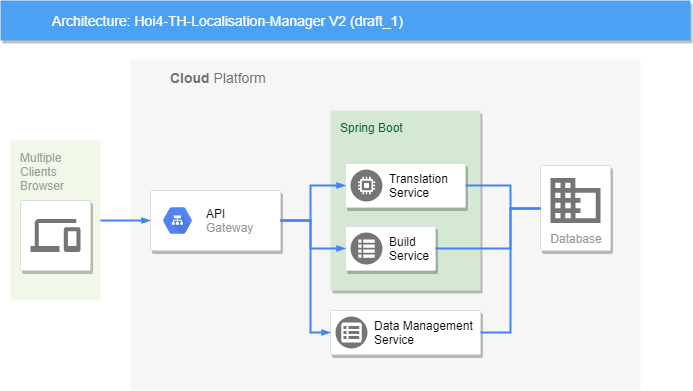

The diagram above was exported from draw.io. Its source (the exported page's mxGraphModel, read from the mxfile embedded in the PNG):
<mxGraphModel dx="1408" dy="699" grid="1" gridSize="10" guides="1" tooltips="1" connect="1" arrows="1" fold="1" page="1" pageScale="1" pageWidth="1169" pageHeight="827" background="#ffffff" math="0" shadow="0">
  <root>
    <mxCell id="0" />
    <mxCell id="1" parent="0" />
    <mxCell id="14" value="&lt;b&gt;Cloud&lt;/b&gt; Platform" style="fillColor=#F6F6F6;strokeColor=none;shadow=0;gradientColor=none;fontSize=14;align=left;spacing=10;fontColor=#717171;9E9E9E;verticalAlign=top;spacingTop=-4;fontStyle=0;spacingLeft=30;html=1;" parent="1" vertex="1">
      <mxGeometry x="390" y="99" width="510" height="331" as="geometry" />
    </mxCell>
    <mxCell id="997" value="Multiple&lt;br&gt;Clients&lt;br&gt;Browser" style="rounded=1;absoluteArcSize=1;arcSize=2;html=1;strokeColor=none;gradientColor=none;shadow=0;dashed=0;fontSize=12;fontColor=#9E9E9E;align=left;verticalAlign=top;spacing=10;spacingTop=-4;fillColor=#F1F8E9;" parent="1" vertex="1">
      <mxGeometry x="270" y="180" width="90" height="160" as="geometry" />
    </mxCell>
    <mxCell id="818" value="Architecture: Hoi4-TH-Localisation-Manager V2 (draft_1)" style="fillColor=#4DA1F5;strokeColor=none;shadow=1;gradientColor=none;fontSize=14;align=left;spacingLeft=50;fontColor=#ffffff;html=1;" parent="1" vertex="1">
      <mxGeometry x="260" y="40" width="690" height="40" as="geometry" />
    </mxCell>
    <mxCell id="998" style="edgeStyle=elbowEdgeStyle;rounded=0;elbow=vertical;html=1;labelBackgroundColor=none;startFill=1;startSize=4;endArrow=blockThin;endFill=1;endSize=4;jettySize=auto;orthogonalLoop=1;strokeColor=#4284F3;strokeWidth=2;fontSize=12;fontColor=#000000;align=left;dashed=0;" parent="1" source="997" target="989" edge="1">
      <mxGeometry relative="1" as="geometry" />
    </mxCell>
    <mxCell id="989" value="" style="strokeColor=#dddddd;fillColor=#ffffff;shadow=1;strokeWidth=1;rounded=1;absoluteArcSize=1;arcSize=2;fontSize=11;fontColor=#9E9E9E;align=center;html=1;" parent="1" vertex="1">
      <mxGeometry x="410" y="230" width="130" height="60" as="geometry" />
    </mxCell>
    <mxCell id="990" value="&lt;font color=&quot;#000000&quot;&gt;API&lt;/font&gt;&lt;br&gt;Gateway" style="dashed=0;connectable=0;html=1;fillColor=#5184F3;strokeColor=none;shape=mxgraph.gcp2.hexIcon;prIcon=cloud_load_balancing;part=1;labelPosition=right;verticalLabelPosition=middle;align=left;verticalAlign=middle;spacingLeft=5;fontColor=#999999;fontSize=12;" parent="989" vertex="1">
      <mxGeometry y="0.5" width="44" height="39" relative="1" as="geometry">
        <mxPoint x="5" y="-19.5" as="offset" />
      </mxGeometry>
    </mxCell>
    <mxCell id="eXpfmJ_8P9pYRH6ey1ZM-1001" value="" style="strokeColor=#dddddd;shadow=1;strokeWidth=1;rounded=1;absoluteArcSize=1;arcSize=2;labelPosition=center;verticalLabelPosition=middle;align=center;verticalAlign=bottom;spacingLeft=0;fontColor=#999999;fontSize=12;whiteSpace=wrap;spacingBottom=2;" vertex="1" parent="1">
      <mxGeometry x="280" y="240" width="70" height="70" as="geometry" />
    </mxCell>
    <mxCell id="eXpfmJ_8P9pYRH6ey1ZM-1002" value="" style="dashed=0;connectable=0;html=1;fillColor=#757575;strokeColor=none;shape=mxgraph.gcp2.desktop_and_mobile;part=1;" vertex="1" parent="eXpfmJ_8P9pYRH6ey1ZM-1001">
      <mxGeometry x="0.5" width="50" height="33" relative="1" as="geometry">
        <mxPoint x="-25" y="18.5" as="offset" />
      </mxGeometry>
    </mxCell>
    <mxCell id="eXpfmJ_8P9pYRH6ey1ZM-1007" value="Database" style="strokeColor=#dddddd;shadow=1;strokeWidth=1;rounded=1;absoluteArcSize=1;arcSize=2;labelPosition=center;verticalLabelPosition=middle;align=center;verticalAlign=bottom;spacingLeft=0;fontColor=#999999;fontSize=12;whiteSpace=wrap;spacingBottom=2;" vertex="1" parent="1">
      <mxGeometry x="800" y="205" width="70" height="85" as="geometry" />
    </mxCell>
    <mxCell id="eXpfmJ_8P9pYRH6ey1ZM-1008" value="" style="dashed=0;connectable=0;html=1;fillColor=#757575;strokeColor=none;shape=mxgraph.gcp2.database;part=1;" vertex="1" parent="eXpfmJ_8P9pYRH6ey1ZM-1007">
      <mxGeometry x="0.5" width="50" height="45" relative="1" as="geometry">
        <mxPoint x="-25" y="12.5" as="offset" />
      </mxGeometry>
    </mxCell>
    <mxCell id="eXpfmJ_8P9pYRH6ey1ZM-1017" value="Spring Boot" style="rounded=1;absoluteArcSize=1;arcSize=2;html=1;strokeColor=none;shadow=1;dashed=0;fontSize=12;align=left;verticalAlign=top;spacing=10;spacingTop=-4;fillColor=#d5e8d4;fontColor=#006633;" vertex="1" parent="1">
      <mxGeometry x="590" y="150" width="150" height="180" as="geometry" />
    </mxCell>
    <mxCell id="eXpfmJ_8P9pYRH6ey1ZM-1009" value="" style="strokeColor=#dddddd;shadow=1;strokeWidth=1;rounded=1;absoluteArcSize=1;arcSize=2;" vertex="1" parent="1">
      <mxGeometry x="605" y="266" width="90" height="44" as="geometry" />
    </mxCell>
    <mxCell id="eXpfmJ_8P9pYRH6ey1ZM-1010" value="Build&lt;br&gt;Service" style="dashed=0;connectable=0;html=1;fillColor=#757575;strokeColor=none;shape=mxgraph.gcp2.task_queues;part=1;labelPosition=right;verticalLabelPosition=middle;align=left;verticalAlign=middle;spacingLeft=5;fontSize=12;" vertex="1" parent="eXpfmJ_8P9pYRH6ey1ZM-1009">
      <mxGeometry y="0.5" width="32" height="32" relative="1" as="geometry">
        <mxPoint x="5" y="-16" as="offset" />
      </mxGeometry>
    </mxCell>
    <mxCell id="eXpfmJ_8P9pYRH6ey1ZM-1013" value="" style="strokeColor=#dddddd;shadow=1;strokeWidth=1;rounded=1;absoluteArcSize=1;arcSize=2;" vertex="1" parent="1">
      <mxGeometry x="590" y="350" width="150" height="44" as="geometry" />
    </mxCell>
    <mxCell id="eXpfmJ_8P9pYRH6ey1ZM-1014" value="Data Management&lt;br&gt;Service" style="dashed=0;connectable=0;html=1;fillColor=#757575;strokeColor=none;shape=mxgraph.gcp2.external_payment_form;part=1;labelPosition=right;verticalLabelPosition=middle;align=left;verticalAlign=middle;spacingLeft=5;fontSize=12;" vertex="1" parent="eXpfmJ_8P9pYRH6ey1ZM-1013">
      <mxGeometry y="0.5" width="32" height="32" relative="1" as="geometry">
        <mxPoint x="5" y="-16" as="offset" />
      </mxGeometry>
    </mxCell>
    <mxCell id="eXpfmJ_8P9pYRH6ey1ZM-1011" value="" style="strokeColor=#dddddd;shadow=1;strokeWidth=1;rounded=1;absoluteArcSize=1;arcSize=2;" vertex="1" parent="1">
      <mxGeometry x="605" y="203" width="120" height="44" as="geometry" />
    </mxCell>
    <mxCell id="eXpfmJ_8P9pYRH6ey1ZM-1012" value="Translation&lt;br&gt;Service" style="dashed=0;connectable=0;html=1;fillColor=#757575;strokeColor=none;shape=mxgraph.gcp2.dedicated_game_server;part=1;labelPosition=right;verticalLabelPosition=middle;align=left;verticalAlign=middle;spacingLeft=5;fontSize=12;" vertex="1" parent="eXpfmJ_8P9pYRH6ey1ZM-1011">
      <mxGeometry y="0.5" width="32" height="32" relative="1" as="geometry">
        <mxPoint x="5" y="-16" as="offset" />
      </mxGeometry>
    </mxCell>
    <mxCell id="eXpfmJ_8P9pYRH6ey1ZM-1018" value="" style="edgeStyle=orthogonalEdgeStyle;fontSize=12;html=1;endArrow=blockThin;endFill=1;rounded=0;strokeWidth=2;endSize=4;startSize=4;dashed=0;strokeColor=#4284F3;exitX=1;exitY=0.5;exitDx=0;exitDy=0;entryX=0;entryY=0.5;entryDx=0;entryDy=0;" edge="1" parent="1" source="989" target="eXpfmJ_8P9pYRH6ey1ZM-1011">
      <mxGeometry width="100" relative="1" as="geometry">
        <mxPoint x="570" y="259.5" as="sourcePoint" />
        <mxPoint x="670" y="259.5" as="targetPoint" />
        <Array as="points">
          <mxPoint x="570" y="260" />
          <mxPoint x="570" y="225" />
        </Array>
      </mxGeometry>
    </mxCell>
    <mxCell id="eXpfmJ_8P9pYRH6ey1ZM-1019" value="" style="edgeStyle=orthogonalEdgeStyle;fontSize=12;html=1;endArrow=blockThin;endFill=1;rounded=0;strokeWidth=2;endSize=4;startSize=4;dashed=0;strokeColor=#4284F3;entryX=0;entryY=0.5;entryDx=0;entryDy=0;exitX=1;exitY=0.5;exitDx=0;exitDy=0;" edge="1" parent="1" source="989" target="eXpfmJ_8P9pYRH6ey1ZM-1009">
      <mxGeometry width="100" relative="1" as="geometry">
        <mxPoint x="470" y="530" as="sourcePoint" />
        <mxPoint x="370" y="450" as="targetPoint" />
        <Array as="points">
          <mxPoint x="570" y="260" />
          <mxPoint x="570" y="288" />
        </Array>
      </mxGeometry>
    </mxCell>
    <mxCell id="eXpfmJ_8P9pYRH6ey1ZM-1020" value="" style="edgeStyle=orthogonalEdgeStyle;fontSize=12;html=1;endArrow=none;endFill=0;rounded=0;strokeWidth=2;endSize=4;startSize=4;dashed=0;strokeColor=#4284F3;startArrow=none;startFill=0;exitX=1;exitY=0.5;exitDx=0;exitDy=0;entryX=0;entryY=0.5;entryDx=0;entryDy=0;" edge="1" parent="1" source="eXpfmJ_8P9pYRH6ey1ZM-1011" target="eXpfmJ_8P9pYRH6ey1ZM-1007">
      <mxGeometry width="100" relative="1" as="geometry">
        <mxPoint x="960" y="240" as="sourcePoint" />
        <mxPoint x="1060" y="240" as="targetPoint" />
        <Array as="points">
          <mxPoint x="770" y="225" />
          <mxPoint x="770" y="248" />
        </Array>
      </mxGeometry>
    </mxCell>
    <mxCell id="eXpfmJ_8P9pYRH6ey1ZM-1021" value="" style="edgeStyle=orthogonalEdgeStyle;fontSize=12;html=1;endArrow=blockThin;endFill=1;rounded=0;strokeWidth=2;endSize=4;startSize=4;dashed=0;strokeColor=#4284F3;exitX=1;exitY=0.5;exitDx=0;exitDy=0;entryX=0;entryY=0.5;entryDx=0;entryDy=0;" edge="1" parent="1" source="989" target="eXpfmJ_8P9pYRH6ey1ZM-1013">
      <mxGeometry width="100" relative="1" as="geometry">
        <mxPoint x="180" y="310" as="sourcePoint" />
        <mxPoint x="280" y="310" as="targetPoint" />
        <Array as="points">
          <mxPoint x="570" y="260" />
          <mxPoint x="570" y="372" />
        </Array>
      </mxGeometry>
    </mxCell>
    <mxCell id="eXpfmJ_8P9pYRH6ey1ZM-1022" value="" style="edgeStyle=orthogonalEdgeStyle;fontSize=12;html=1;endArrow=none;endFill=0;rounded=0;strokeWidth=2;endSize=4;startSize=4;dashed=0;strokeColor=#4284F3;exitX=1;exitY=0.5;exitDx=0;exitDy=0;entryX=0;entryY=0.5;entryDx=0;entryDy=0;" edge="1" parent="1" source="eXpfmJ_8P9pYRH6ey1ZM-1009" target="eXpfmJ_8P9pYRH6ey1ZM-1007">
      <mxGeometry width="100" relative="1" as="geometry">
        <mxPoint x="725" y="510" as="sourcePoint" />
        <mxPoint x="825" y="510" as="targetPoint" />
        <Array as="points">
          <mxPoint x="770" y="288" />
          <mxPoint x="770" y="248" />
        </Array>
      </mxGeometry>
    </mxCell>
    <mxCell id="eXpfmJ_8P9pYRH6ey1ZM-1023" value="" style="edgeStyle=orthogonalEdgeStyle;fontSize=12;html=1;endArrow=none;endFill=0;rounded=0;strokeWidth=2;endSize=4;startSize=4;dashed=0;strokeColor=#4284F3;exitX=1;exitY=0.5;exitDx=0;exitDy=0;entryX=0;entryY=0.5;entryDx=0;entryDy=0;" edge="1" parent="1" source="eXpfmJ_8P9pYRH6ey1ZM-1013" target="eXpfmJ_8P9pYRH6ey1ZM-1007">
      <mxGeometry width="100" relative="1" as="geometry">
        <mxPoint x="580" y="510" as="sourcePoint" />
        <mxPoint x="680" y="510" as="targetPoint" />
        <Array as="points">
          <mxPoint x="770" y="372" />
          <mxPoint x="770" y="248" />
        </Array>
      </mxGeometry>
    </mxCell>
  </root>
</mxGraphModel>